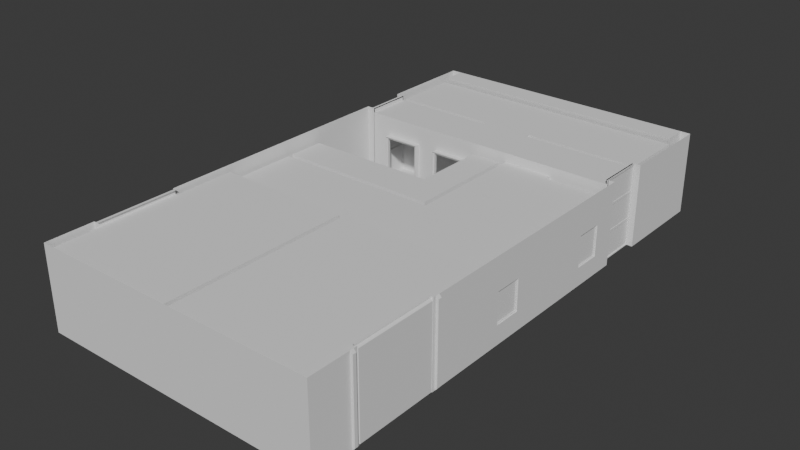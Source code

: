 # Source: ResidentialBuilding_Mid.blend  (saved by Blender 4.5.88; exported with 4.5.12 LTS)
import bpy
from mathutils import Matrix  # noqa: F401  (used for matrix-valued properties, if any)

bpy.ops.wm.read_factory_settings(use_empty=True)
scene = bpy.context.scene
scene.name = 'Scene'

# ---- collections
col_collection = bpy.data.collections.new('Collection'); scene.collection.children.link(col_collection)

# ---- materials (node trees are filled in below, after node groups)
mat_ground = bpy.data.materials.new('ground')
mat_ground.alpha_threshold = 0.0
mat_ground.roughness = 0.5
mat_ground.line_color = (0.0, 0.0, 0.0, 1.0)
mat_glass = bpy.data.materials.new('glass')
mat_glass.alpha_threshold = 0.0
mat_glass.specular_color = (0.0, 0.0, 0.0)
mat_glass.roughness = 0.5
mat_glass.specular_intensity = 0.0
mat_glass.line_color = (0.0, 0.0, 0.0, 0.3)

# ---- material node trees

# ---- world
world_world = bpy.data.worlds.new('World'); scene.world = world_world
world_world.use_nodes = True; world_world.node_tree.nodes.clear()
_N = world_world.node_tree.nodes; _L = world_world.node_tree.links
n0 = _N.new('ShaderNodeOutputWorld'); n0.name = 'World Output'; n0.location = (200, 100)
n1 = _N.new('ShaderNodeBackground'); n1.name = 'Background'; n1.location = (-200, 100)
n1.inputs[0].default_value = (0.05088, 0.05088, 0.05088, 1.0)
_L.new(n1.outputs[0], n0.inputs[0])
n0.is_active_output = True
world_world.color = (0.05088, 0.05088, 0.05088)
world_world.sun_shadow_jitter_overblur = 0.0

# ---- meshes
me_residential_buildings_001 = bpy.data.meshes.new('Residential Buildings 001')
me_residential_buildings_001.from_pydata([(5.775, 11.39, 0.2263), (5.775, 11.45, 2.146e-06), (5.775, 10.45, 2.146e-06), (5.775, 11.45, 3.6), (5.775, 11.45, 2.146e-06), (5.775, 10.45, 3.6), (-5.769, 11.45, 3.6), (-5.769, 11.45, 2.384e-07), (-5.769, 10.45, 3.6), (-5.769, 11.39, 0.2263), (-5.769, 11.45, 1.192e-06), (-5.769, 10.45, 1.192e-06), (6.203, 7.25, -1.669e-06), (6.203, -11.45, -1.669e-06), (-6.197, -11.45, -1.669e-06), (5.953, 5.25, -1.669e-06), (5.953, 7.25, -1.669e-06), (-6.197, 5.25, -1.907e-06), (-6.197, 7.25, -1.669e-06), (-5.947, 7.25, -1.669e-06), (-5.947, 5.25, -1.907e-06), (-5.997, 0.05, 0.03565), (-5.997, 0.05, 3.0), (-5.997, 0.25, 3.0), (1.003, 0.25, 3.0), (1.003, 0.25, -1.192e-06), (-5.997, 0.25, -1.669e-06), (1.003, 5.05, -1.192e-06), (1.203, 5.25, -1.192e-06), (0.7528, 5.05, -1.192e-06), (0.7528, 5.25, -1.192e-06), (1.203, 5.25, 3.0), (1.003, 5.05, 3.0), (-2.847, 5.25, 3.0), (-2.847, 5.25, -1.431e-06), (-5.147, 5.25, -1.669e-06), (-5.147, 5.25, 3.0), (0.7528, 5.25, 2.0), (0.7528, 5.05, 2.0), (-0.1472, 5.25, 2.0), (-0.1472, 5.05, 2.0), (-0.2972, 5.05, 3.0), (-0.2972, 5.05, -1.431e-06), (-0.5472, 5.25, -1.431e-06), (-0.1472, 5.25, -1.431e-06), (-0.5472, 5.25, 3.0), (-0.1472, 5.05, -1.431e-06), (-0.2972, 1.85, -1.431e-06), (-0.2972, 1.85, 3.0), (-5.997, 1.85, 3.0), (-5.997, 1.85, -1.669e-06), (-3.314, 5.25, 2.55), (-3.314, 5.25, -1.431e-06), (-4.981, 5.25, -1.669e-06), (-4.981, 5.25, 2.55), (-0.7139, 5.25, 2.55), (-0.7139, 5.25, -1.431e-06), (-2.381, 5.25, -1.431e-06), (-2.381, 5.25, 2.55), (-0.7139, 5.0, 2.55), (-2.381, 5.0, 2.55), (-2.381, 5.0, -1.431e-06), (-0.7139, 5.0, -1.431e-06), (-3.314, 5.0, 2.55), (-4.981, 5.0, 2.55), (-4.981, 5.0, -1.669e-06), (-3.314, 5.0, -1.431e-06), (6.203, 11.45, -1.669e-06), (6.203, -11.45, 3.6), (6.203, 5.25, -1.669e-06), (6.203, 5.25, 3.6), (5.953, 7.212, 3.551), (5.953, 5.288, 3.551), (5.953, 7.212, 0.04909), (5.953, 5.288, 0.04909), (-5.947, 7.212, 0.04909), (-5.947, 5.288, 0.04909), (-5.947, 7.212, 3.551), (-5.947, 5.288, 3.551), (5.853, 5.288, 0.04909), (5.853, 5.288, 3.551), (5.853, 7.212, 3.551), (-5.847, 5.288, 3.551), (5.853, 7.212, 0.04909), (5.853, 5.25, -1.669e-06), (5.853, 7.25, -1.669e-06), (5.853, 7.25, 3.6), (5.853, 5.25, 3.6), (-5.847, 7.212, 3.551), (-5.847, 5.288, 0.04909), (-5.847, 7.212, 0.04909), (-5.847, 5.25, -1.669e-06), (-5.847, 7.25, -1.669e-06), (-5.872, 7.212, 2.351), (-5.872, 5.288, 2.351), (5.878, 7.212, 2.449), (5.878, 5.288, 2.449), (-5.872, 7.212, 2.449), (-5.872, 5.288, 2.449), (5.878, 7.212, 2.351), (5.878, 5.288, 2.351), (-5.922, 5.288, 2.351), (-5.922, 7.212, 2.351), (5.928, 5.288, 2.351), (5.928, 7.212, 2.351), (5.928, 5.288, 2.449), (5.928, 7.212, 2.449), (-5.922, 7.212, 2.449), (-5.922, 5.288, 2.449), (-1.347, 7.25, -1.669e-06), (3.353, 5.25, -1.669e-06), (0.8528, 7.25, -1.669e-06), (0.8528, 7.45, 0.2), (-1.347, 7.45, 0.2), (5.853, 11.22, 0.2), (5.853, 7.45, 0.2), (-5.847, 11.22, 0.2), (-5.847, 7.45, 0.2), (-1.347, 7.45, 3.4), (-5.847, 7.45, 3.4), (-5.847, 10.3, 3.4), (5.853, 10.3, 3.4), (5.853, 7.45, 3.4), (0.8528, 7.45, 3.4), (-1.347, 7.25, 3.4), (0.8528, 7.25, 3.4), (5.853, 7.25, 3.4), (-5.847, 7.25, 3.4), (5.853, 5.25, 3.4), (-5.847, 5.25, 3.4), (-2.847, 5.25, 3.4), (-5.847, 5.25, 3.6), (-5.847, 7.25, 3.6), (0.1278, 5.25, 3.4), (3.353, 5.25, 3.0), (1.203, 0.05, 3.0), (1.203, 0.05, -1.192e-06), (-5.997, -2.95, 0.03565), (1.003, -2.95, -1.192e-06), (6.003, -11.25, 3.4), (6.003, -11.25, -1.669e-06), (6.003, -3.15, -1.669e-06), (0.002799, -11.25, 3.4), (0.002799, -11.25, -1.669e-06), (0.0028, -3.15, -1.669e-06), (2.003, -3.15, -1.669e-06), (1.003, -3.15, -1.669e-06), (2.003, -2.95, -1.431e-06), (-1.197, -2.95, -1.192e-06), (-5.997, -2.95, 3.0), (-0.0972, -2.95, 3.0), (1.003, -2.95, 2.0), (2.003, -2.95, 2.0), (-2.197, -2.95, 2.0), (0.0028, -3.15, 3.4), (1.003, -3.15, 2.0), (6.003, -3.15, 3.4), (2.003, -3.15, 2.0), (6.203, -9.383, -1.669e-06), (-6.197, -9.383, 3.6), (6.003, -9.383, -1.669e-06), (6.003, -5.817, -1.669e-06), (6.003, -9.383, 3.4), (6.003, -5.817, 3.4), (6.103, -5.817, 3.4), (6.103, -9.383, 3.4), (6.103, -5.817, 3.6), (6.103, -9.383, 3.6), (6.003, -5.817, 3.6), (6.003, -9.383, 3.6), (-5.997, -9.383, 3.6), (-5.997, -5.817, 3.6), (-6.097, -9.383, 3.4), (-6.097, -5.817, 3.4), (-5.997, -5.817, 3.4), (-5.997, -9.383, 3.4), (-5.997, -5.817, -1.669e-06), (-5.997, -9.383, -1.669e-06), (-2.197, -3.15, 2.0), (-5.997, -3.15, 3.4), (-1.197, -3.15, 2.0), (-0.1972, -3.15, 3.4), (-1.197, -2.95, 2.0), (-2.197, -2.95, -1.431e-06), (-1.197, -3.15, -1.669e-06), (-2.197, -3.15, -1.669e-06), (-0.1972, -3.15, -1.669e-06), (-0.1972, -11.25, -1.669e-06), (-0.1972, -11.25, 3.4), (-5.997, -3.15, -1.669e-06), (-5.997, -11.25, -1.669e-06), (-5.997, -11.25, 3.4), (3.353, 4.95, 3.0), (3.353, 4.95, -1.669e-06), (6.003, 4.95, -1.669e-06), (6.003, 4.95, 3.0), (6.003, -2.95, -1.669e-06), (6.003, -2.95, 3.0), (-5.42, 10.43, 2.96), (5.425, 10.43, 2.96), (5.425, 10.9, 1.34), (-5.42, 10.9, 1.34), (5.425, 11.08, 1.34), (5.425, 10.63, 2.96), (6.203, 1.0, 3.6), (6.203, 1.0, -1.669e-06), (6.003, 1.0, -1.669e-06), (6.003, 1.0, 3.0), (6.003, -1.038, 0.822), (6.003, -2.228, 0.822), (6.003, -2.228, 2.178), (6.003, -1.038, 2.178), (6.003, 4.228, 0.822), (6.003, 3.038, 0.822), (6.003, 3.038, 2.178), (6.003, 4.228, 2.178), (6.203, 3.038, 0.822), (6.203, 4.228, 0.822), (6.203, 4.228, 2.178), (6.203, 3.038, 2.178), (6.203, -2.228, 0.822), (6.203, -1.038, 0.822), (6.203, -1.038, 2.178), (6.203, -2.228, 2.178), (-6.197, -1.038, 0.822), (-6.197, -2.228, 0.822), (-6.197, -2.228, 2.178), (-6.197, -1.038, 2.178), (-5.997, -1.038, 0.822), (-5.997, -1.038, 2.178), (-5.997, -2.228, 2.178), (-5.997, -2.228, 0.822), (-6.047, -2.228, 0.822), (-6.047, -2.228, 2.178), (-6.047, -1.038, 2.178), (-6.047, -1.038, 0.822), (-6.147, -1.038, 2.178), (-6.147, -2.228, 2.178), (-6.147, -2.228, 0.822), (-6.147, -1.038, 0.822), (-6.147, -1.078, 0.862), (-6.147, -2.188, 0.862), (-6.147, -2.188, 2.138), (-6.147, -1.078, 2.138), (-6.047, -1.078, 2.138), (-6.047, -1.078, 0.862), (-6.047, -2.188, 2.138), (-6.047, -2.188, 0.862), (0.8528, 7.45, -1.669e-06), (-1.347, 7.45, -1.669e-06), (-1.347, 7.739, 0.2), (0.8528, 7.739, 0.2), (0.8528, 7.45, 0.115), (-1.347, 7.45, 0.115), (0.8528, 7.739, 0.115), (-1.347, 7.739, 0.115), (-6.197, 5.25, 3.6), (-6.197, 7.25, 3.6), (-6.197, 11.45, 3.6), (-6.197, -11.45, 3.6), (5.953, 7.25, 3.6), (6.203, 11.45, 3.6), (5.953, 5.25, 3.6), (-5.947, 5.25, 3.6), (-5.947, 7.25, 3.6), (6.203, 7.25, 3.6), (-5.769, 11.45, 3.6), (5.775, 11.45, 3.6), (-6.197, -5.817, 3.6), (6.203, -5.817, -1.669e-06), (6.203, -5.817, 3.6), (6.203, -9.383, 3.6), (6.203, -5.674, 3.6), (6.203, -5.674, -1.669e-06), (6.203, -5.525, 3.6), (6.203, -5.525, -1.669e-06), (6.298, -5.674, 3.494), (6.298, -5.525, 3.494), (6.298, -5.525, 0.1055), (6.298, -5.674, 0.1055), (6.298, -9.674, 0.1055), (6.298, -9.525, 0.1055), (6.298, -9.525, 3.494), (6.298, -9.674, 3.494), (6.203, -9.525, -1.669e-06), (6.203, -9.525, 3.6), (6.203, -9.674, -1.669e-06), (6.203, -9.674, 3.6), (-6.202, -5.525, 3.6), (-6.202, -5.525, -1.669e-06), (-6.202, -5.674, 3.6), (-6.202, -5.674, -1.669e-06), (-6.297, -5.525, 3.494), (-6.297, -5.674, 3.494), (-6.297, -5.674, 0.1055), (-6.297, -5.525, 0.1055), (-6.297, -9.525, 0.1055), (-6.297, -9.674, 0.1055), (-6.297, -9.674, 3.494), (-6.297, -9.525, 3.494), (-6.202, -9.674, -1.669e-06), (-6.202, -9.674, 3.6), (-6.202, -9.525, -1.669e-06), (-6.202, -9.525, 3.6), (6.153, -2.188, 0.862), (6.153, -2.188, 2.138), (6.153, -1.078, 0.862), (6.153, -1.078, 2.138), (6.053, -1.078, 2.138), (6.053, -2.188, 2.138), (6.053, -2.188, 0.862), (6.053, -1.078, 0.862), (6.053, -1.038, 0.822), (6.053, -2.228, 0.822), (6.053, -2.228, 2.178), (6.053, -1.038, 2.178), (6.153, -1.038, 0.822), (6.153, -1.038, 2.178), (6.153, -2.228, 2.178), (6.153, -2.228, 0.822), (6.153, 3.038, 0.822), (6.153, 3.038, 2.178), (6.153, 4.229, 2.178), (6.153, 4.229, 0.822), (6.053, 4.229, 2.178), (6.053, 3.038, 2.178), (6.053, 3.038, 0.822), (6.053, 4.229, 0.822), (6.053, 4.189, 0.862), (6.053, 3.078, 0.862), (6.053, 3.078, 2.138), (6.053, 4.189, 2.138), (6.153, 4.189, 2.138), (6.153, 4.189, 0.862), (6.153, 3.078, 2.138), (6.153, 3.078, 0.862), (5.928, 7.212, 1.249), (5.928, 5.288, 1.249), (5.928, 7.212, 1.151), (5.928, 5.288, 1.151), (5.878, 5.288, 1.151), (5.878, 7.212, 1.151), (5.878, 5.288, 1.249), (5.878, 7.212, 1.249), (-5.922, 5.288, 1.249), (-5.922, 7.212, 1.249), (-5.922, 7.212, 1.151), (-5.922, 5.288, 1.151), (-5.872, 5.288, 1.249), (-5.872, 7.212, 1.249), (-5.872, 5.288, 1.151), (-5.872, 7.212, 1.151), (-3.314, 5.063, -1.431e-06), (-4.981, 5.063, -1.431e-06), (-4.981, 5.063, 2.55), (-3.314, 5.063, 2.55), (-4.981, 5.188, 2.55), (-4.981, 5.188, -1.431e-06), (-3.314, 5.188, -1.431e-06), (-3.314, 5.188, 2.55), (-3.401, 5.188, -1.431e-06), (-3.401, 5.188, 2.463), (-4.894, 5.188, -1.431e-06), (-4.894, 5.188, 2.463), (-4.894, 5.063, 2.463), (-3.401, 5.063, 2.463), (-4.894, 5.063, -1.431e-06), (-3.401, 5.063, -1.431e-06), (-0.8009, 5.063, -1.431e-06), (-2.294, 5.063, -1.431e-06), (-0.8009, 5.063, 2.463), (-2.294, 5.063, 2.463), (-2.294, 5.188, 2.463), (-2.294, 5.188, -1.431e-06), (-0.8009, 5.188, 2.463), (-0.8009, 5.188, -1.431e-06), (-0.7139, 5.188, 2.55), (-0.7139, 5.188, -1.431e-06), (-2.381, 5.188, -1.431e-06), (-2.381, 5.188, 2.55), (-0.7139, 5.063, 2.55), (-2.381, 5.063, 2.55), (-2.381, 5.063, -1.431e-06), (-0.7139, 5.063, -1.431e-06), (-6.097, -9.383, 3.6), (-6.097, -5.817, 3.6), (-6.197, -9.383, -1.907e-06), (-6.197, -5.817, -1.907e-06), (6.203, 10.45, -1.669e-06), (-6.197, 11.45, -1.669e-06), (-6.197, 10.45, -1.669e-06), (-5.42, 10.63, 2.96), (-5.42, 11.08, 1.34), (5.775, 11.45, -1.669e-06), (-5.769, 11.45, -1.669e-06), (5.775, 10.45, -1.669e-06), (5.775, 10.45, 3.6), (-5.769, 10.45, 3.6), (5.775, 11.45, 0.2415), (-5.769, 11.45, 0.2415), (-5.769, 10.45, -1.669e-06), (-5.769, 11.39, 0.2261), (5.775, 11.39, 0.2261), (6.207, -9.334, 0.03601), (6.207, -5.866, 0.03601), (-6.122, -1.078, 0.862), (-6.122, -2.188, 0.862), (-6.122, -2.188, 2.138), (-6.122, -1.078, 2.138), (-6.072, -1.078, 2.138), (-6.072, -1.078, 0.862), (-6.072, -2.188, 2.138), (-6.072, -2.188, 0.862), (6.078, -2.188, 0.862), (6.078, -1.078, 0.862), (6.078, -2.188, 2.138), (6.078, -1.078, 2.138), (6.078, 3.078, 0.862), (6.078, 4.188, 0.862), (6.078, 3.078, 2.138), (6.078, 4.188, 2.138), (6.128, 4.188, 0.862), (6.128, 3.078, 0.862), (6.128, 4.188, 2.138), (6.128, 3.078, 2.138), (6.128, -1.078, 0.862), (6.128, -2.188, 0.862), (6.128, -1.078, 2.138), (6.128, -2.188, 2.138), (-6.103, -9.383, -1.907e-06), (-6.103, -9.383, 3.6), (-6.103, -5.817, -1.907e-06), (-6.103, -5.817, 3.6), (6.107, -5.817, 3.547), (6.107, -5.817, -1.431e-06), (6.107, -9.383, 3.547), (6.107, -9.383, -1.431e-06), (6.207, -9.334, 3.497), (6.207, -5.866, 3.497), (-6.203, -9.342, -1.907e-06), (-6.203, -5.858, -1.907e-06), (-6.203, -5.858, 3.55), (-6.203, -9.342, 3.55), (-5.907, 7.212, 0.04909), (-5.907, 5.288, 0.04909), (-5.907, 7.212, 3.551), (-5.907, 5.288, 3.551), (-5.887, 5.288, 3.551), (-5.887, 7.212, 3.551), (-5.887, 5.288, 0.04909), (-5.887, 7.212, 0.04909), (5.913, 7.212, 3.551), (5.913, 5.288, 3.551), (5.913, 7.212, 0.04909), (5.913, 5.288, 0.04909), (5.893, 5.288, 0.04909), (5.893, 5.288, 3.551), (5.893, 7.212, 3.551), (5.893, 7.212, 0.04909), (6.103, -9.383, -1.669e-06), (6.103, -5.817, -1.669e-06), (-6.097, -5.817, -1.907e-06), (-6.097, -9.383, -1.907e-06), (-5.769, 10.45, 3.6), (-5.769, 11.45, 3.6)], [], [(2, 0, 1), (5, 3, 4), (8, 7, 6), (11, 10, 9), (26, 23, 24, 25), (22, 21, 136, 135), (135, 136, 28, 31), (25, 24, 32, 27), (36, 35, 91, 129), (46, 44, 39, 40), (29, 38, 37, 30), (37, 38, 40, 39), (32, 41, 40, 38), (31, 37, 39, 45), (29, 30, 44, 46), (42, 41, 48, 47), (47, 48, 49, 50), (23, 26, 50, 49), (25, 47, 50, 26), (42, 47, 46), (29, 46, 47, 25), (24, 48, 41, 32), (23, 49, 48, 24), (44, 43, 45, 39), (31, 28, 30, 37), (25, 27, 29), (34, 52, 51, 33), (36, 54, 53, 35), (33, 51, 54, 36), (43, 56, 55, 45), (33, 58, 57, 34), (45, 55, 58, 33), (58, 55, 59, 60), (57, 58, 60, 61), (56, 57, 61, 62), (55, 56, 62, 59), (54, 51, 63, 64), (53, 54, 64, 65), (52, 53, 65, 66), (51, 52, 66, 63), (14, 13, 68, 259), (69, 15, 262, 70), (16, 12, 265, 260), (19, 264, 257, 18), (17, 256, 263, 20), (262, 72, 71, 260), (16, 73, 74, 15), (20, 76, 75, 19), (264, 77, 78, 263), (74, 73, 83, 79), (71, 72, 80, 81), (78, 77, 88, 82), (75, 76, 89, 90), (85, 84, 79, 83), (87, 86, 81, 80), (132, 131, 82, 88), (91, 92, 90, 89), (97, 98, 94, 93), (96, 95, 99, 100), (101, 102, 93, 94), (107, 108, 98, 97), (105, 106, 95, 96), (104, 103, 100, 99), (107, 102, 101, 108), (105, 103, 104, 106), (76, 78, 82, 89), (75, 90, 88, 77), (19, 75, 77, 264), (88, 90, 92, 132), (82, 131, 91, 89), (260, 71, 73, 16), (71, 81, 83, 73), (81, 86, 85, 83), (79, 84, 87, 80), (262, 15, 74, 72), (74, 79, 80, 72), (20, 263, 78, 76), (84, 85, 111, 110), (113, 117, 119, 118), (117, 116, 120, 119), (114, 115, 122, 121), (115, 112, 123, 122), (111, 85, 126, 125), (92, 109, 124, 127), (124, 130, 129, 127), (118, 119, 120), (121, 122, 123), (118, 120, 121, 123), (125, 126, 128), (128, 126, 86, 87), (127, 129, 131, 132), (118, 123, 125, 124), (35, 92, 91), (35, 53, 92), (52, 92, 53), (52, 109, 92), (34, 109, 52), (34, 57, 109), (56, 109, 57), (43, 111, 109, 56), (43, 44, 111), (30, 111, 44), (28, 111, 30), (28, 110, 111), (33, 36, 129, 130), (133, 124, 125), (128, 133, 125), (133, 130, 124), (33, 130, 133, 45), (31, 45, 133), (134, 128, 84), (110, 134, 84), (31, 133, 128, 134), (142, 139, 140, 143), (145, 146, 143, 140), (146, 144, 143), (147, 196, 136), (138, 147, 136), (197, 150, 135), (136, 21, 183, 148), (183, 21, 137), (148, 138, 136), (150, 149, 22, 135), (197, 152, 151, 150), (152, 197, 196), (147, 152, 196), (148, 182, 151, 138), (182, 150, 151), (153, 149, 150, 182), (153, 137, 149), (153, 183, 137), (144, 146, 155, 154), (145, 141, 156, 157), (154, 155, 157, 156), (138, 151, 155, 146), (138, 146, 145, 147), (145, 157, 152, 147), (152, 157, 155, 151), (142, 143, 144, 154), (140, 160, 145), (160, 161, 145), (161, 141, 145), (139, 162, 160, 140), (163, 156, 141, 161), (163, 162, 142, 154), (156, 163, 154), (162, 139, 142), (162, 163, 164, 165), (164, 166, 167, 165), (167, 166, 168, 169), (175, 172, 173, 174), (175, 188, 191), (179, 181, 174), (174, 181, 188, 175), (174, 176, 189, 179), (191, 190, 177, 175), (176, 185, 189), (177, 185, 176), (190, 185, 177), (188, 181, 186, 187), (153, 182, 180, 178), (185, 183, 153, 178), (148, 183, 185, 184), (148, 184, 180, 182), (181, 179, 178, 180), (185, 178, 179, 189), (186, 181, 180, 184), (184, 187, 186), (185, 190, 187, 184), (188, 187, 190, 191), (192, 135, 31), (134, 192, 31), (192, 197, 135), (110, 193, 192, 134), (193, 28, 136), (196, 193, 136), (193, 110, 28), (192, 193, 194, 195), (121, 120, 198, 199), (116, 114, 200, 201), (120, 116, 201, 198), (114, 121, 199, 200), (199, 203, 202, 200), (196, 206, 193), (206, 194, 193), (195, 207, 192), (207, 197, 192), (196, 209, 208, 206), (197, 210, 209, 196), (207, 211, 210, 197), (206, 208, 211, 207), (206, 213, 212, 194), (207, 214, 213, 206), (195, 215, 214, 207), (194, 212, 215, 195), (69, 217, 216, 205), (70, 218, 217, 69), (204, 219, 218, 70), (205, 216, 219, 204), (204, 222, 221, 205), (17, 224, 227, 256), (228, 21, 22, 229), (149, 230, 229, 22), (137, 231, 230, 149), (21, 228, 231, 137), (208, 209, 220, 221), (208, 221, 222, 211), (210, 211, 222, 223), (209, 210, 223, 220), (212, 213, 216, 217), (213, 214, 219, 216), (214, 215, 218, 219), (212, 217, 218, 215), (224, 225, 231, 228), (225, 226, 230, 231), (226, 227, 229, 230), (224, 228, 229, 227), (238, 241, 240, 239), (237, 242, 241, 238), (236, 243, 242, 237), (239, 240, 243, 236), (234, 244, 245, 235), (233, 246, 244, 234), (232, 247, 246, 233), (235, 245, 247, 232), (240, 241, 247, 245), (241, 242, 246, 247), (242, 243, 244, 246), (240, 245, 244, 243), (111, 248, 249, 109), (251, 114, 116, 250), (114, 251, 115), (251, 112, 115), (113, 250, 117), (250, 116, 117), (252, 253, 249, 248), (252, 254, 255, 253), (254, 251, 250, 255), (113, 253, 255, 250), (112, 251, 254, 252), (162, 165, 158, 459, 160), (46, 40, 41, 42), (32, 38, 29, 27), (253, 113, 109, 249), (118, 124, 109, 113), (111, 252, 248), (111, 112, 252), (123, 112, 111, 125), (12, 67, 261, 265), (272, 276, 277, 274), (274, 277, 278, 275), (275, 278, 279, 273), (273, 279, 276, 272), (276, 279, 278, 277), (283, 280, 281, 282), (286, 280, 283, 287), (284, 281, 280, 286), (285, 282, 281, 284), (287, 283, 282, 285), (288, 292, 293, 290), (290, 293, 294, 291), (291, 294, 295, 289), (289, 295, 292, 288), (292, 295, 294, 293), (299, 296, 297, 298), (302, 296, 299, 303), (300, 297, 296, 302), (301, 298, 297, 300), (303, 299, 298, 301), (311, 306, 307, 308), (309, 308, 307, 305), (310, 309, 305, 304), (311, 310, 304, 306), (316, 306, 304, 319), (319, 304, 305, 318), (318, 305, 307, 317), (317, 307, 306, 316), (312, 311, 308, 315), (315, 308, 309, 314), (314, 309, 310, 313), (313, 310, 311, 312), (326, 329, 328, 327), (325, 330, 329, 326), (324, 331, 330, 325), (327, 328, 331, 324), (322, 332, 333, 323), (321, 334, 332, 322), (320, 335, 334, 321), (323, 333, 335, 320), (328, 329, 335, 333), (329, 330, 334, 335), (330, 331, 332, 334), (328, 333, 332, 331), (337, 339, 338, 336), (338, 339, 340, 341), (337, 336, 343, 342), (342, 343, 341, 340), (345, 346, 347, 344), (345, 344, 348, 349), (347, 346, 351, 350), (349, 348, 350, 351), (358, 360, 361, 359), (356, 363, 362, 357), (359, 361, 363, 356), (354, 364, 365, 355), (353, 366, 364, 354), (355, 365, 367, 352), (363, 361, 365, 364), (362, 363, 364, 366), (361, 360, 367, 365), (374, 375, 368, 370), (373, 372, 371, 369), (372, 374, 370, 371), (380, 370, 368, 383), (382, 369, 371, 381), (381, 371, 370, 380), (376, 374, 372, 379), (379, 372, 373, 378), (377, 375, 374, 376), (399, 397, 391, 392), (399, 398, 402, 401), (13, 158, 271, 68), (386, 14, 259, 159), (384, 170, 171, 385), (173, 172, 384, 385), (200, 202, 392, 201), (198, 391, 203, 199), (198, 201, 392, 391), (205, 221, 220, 269), (270, 223, 222, 204), (269, 220, 223, 270), (387, 225, 224, 17), (268, 226, 225, 387), (256, 227, 226, 268), (261, 67, 393, 267), (389, 258, 266, 394), (269, 164, 163, 161, 460), (167, 271, 158, 165), (166, 164, 269, 270), (174, 173, 387, 461, 176), (387, 173, 385, 268), (175, 177, 462, 386, 172), (386, 159, 384, 172), (18, 257, 258, 389), (393, 67, 388, 395), (398, 399, 392, 202), (401, 402, 395, 400), (397, 396, 203, 391), (389, 394, 400, 390), (396, 398, 202, 203), (408, 405, 406, 407), (412, 410, 409, 411), (405, 410, 412, 406), (406, 412, 411, 407), (407, 411, 409, 408), (405, 408, 409, 410), (426, 425, 427, 428), (414, 413, 415, 416), (422, 421, 423, 424), (418, 417, 419, 420), (414, 425, 426, 413), (414, 416, 427, 425), (415, 428, 427, 416), (413, 426, 428, 415), (418, 421, 422, 417), (417, 422, 424, 419), (419, 424, 423, 420), (418, 420, 423, 421), (429, 431, 432, 430), (441, 442, 430, 432), (439, 440, 431, 429), (442, 439, 429, 430), (440, 441, 432, 431), (435, 433, 434, 436), (437, 438, 433, 435), (439, 442, 441, 440), (443, 444, 446, 445), (448, 447, 449, 450), (446, 447, 448, 445), (443, 450, 449, 444), (444, 449, 447, 446), (443, 445, 448, 450), (455, 456, 457, 458), (454, 453, 451, 452), (454, 455, 458, 453), (451, 457, 456, 452), (451, 453, 458, 457), (454, 452, 456, 455), (404, 403, 436, 434), (438, 404, 434, 433), (403, 437, 435, 436), (437, 403, 404, 438), (161, 160, 459, 460), (177, 176, 461, 462), (464, 3, 5, 463)])
me_residential_buildings_001.polygons.foreach_set('material_index', [0, 0, 0, 0, 0, 0, 0, 0, 0, 0, 0, 0, 0, 0, 0, 0, 0, 0, 0, 0, 0, 0, 0, 0, 0, 0, 0, 0, 0, 0, 0, 0, 0, 0, 0, 0, 0, 0, 0, 0, 0, 0, 0, 0, 0, 0, 0, 0, 0, 0, 0, 0, 0, 0, 0, 0, 0, 0, 0, 0, 0, 0, 0, 0, 0, 0, 0, 0, 0, 0, 0, 0, 0, 0, 0, 0, 0, 0, 0, 0, 0, 0, 0, 0, 0, 0, 0, 0, 0, 0, 0, 0, 0, 0, 0, 0, 0, 0, 0, 0, 0, 0, 0, 0, 0, 0, 0, 0, 0, 0, 0, 0, 0, 0, 0, 0, 0, 0, 0, 0, 0, 0, 0, 0, 0, 0, 0, 0, 0, 0, 0, 0, 0, 0, 0, 0, 0, 0, 0, 0, 0, 0, 0, 0, 0, 0, 0, 0, 0, 0, 0, 0, 0, 0, 0, 0, 0, 0, 0, 0, 0, 0, 0, 0, 0, 0, 0, 0, 0, 0, 0, 0, 0, 0, 0, 0, 0, 0, 0, 0, 0, 0, 0, 0, 0, 0, 0, 0, 0, 0, 0, 0, 0, 0, 0, 0, 0, 0, 0, 0, 0, 0, 0, 0, 0, 0, 0, 0, 0, 0, 0, 0, 0, 0, 0, 0, 0, 0, 0, 0, 0, 0, 0, 0, 0, 0, 0, 0, 0, 0, 0, 0, 0, 0, 0, 0, 0, 0, 0, 0, 0, 0, 0, 0, 0, 0, 0, 0, 0, 0, 0, 0, 0, 0, 0, 0, 0, 0, 0, 0, 0, 0, 0, 0, 0, 0, 0, 0, 0, 0, 0, 0, 0, 0, 0, 0, 0, 0, 0, 0, 0, 0, 0, 0, 0, 0, 0, 0, 0, 0, 0, 0, 0, 0, 0, 0, 0, 0, 0, 0, 0, 0, 0, 0, 0, 0, 0, 0, 0, 0, 0, 0, 0, 0, 0, 0, 0, 0, 0, 0, 0, 0, 0, 0, 0, 0, 0, 0, 0, 0, 0, 0, 0, 0, 0, 0, 0, 0, 0, 0, 0, 0, 0, 0, 0, 0, 0, 0, 0, 0, 1, 1, 1, 1, 1, 1, 1, 1, 1, 1, 1, 1, 1, 1, 1, 1, 1, 1, 1, 1, 1, 1, 1, 1, 1, 1, 1, 1, 1, 1, 1, 1, 1, 1, 1, 1, 1, 1, 1, 1, 1, 1, 0, 0, 0])
_uv = me_residential_buildings_001.uv_layers.new(name='UVMap')
_uv.uv.foreach_set('vector', [0.9443, 0.2875, 0.9404, 0.2682, 0.945, 0.2671, 0.3703, 0.3612, 0.3532, 0.3612, 0.3532, 0.2997, 0.5242, 0.7725, 0.54, 0.8292, 0.54, 0.7725, 0.9443, 0.2875, 0.945, 0.2671, 0.9496, 0.2686, 0.5174, 0.2714, 0.5174, 0.3118, 0.4231, 0.3118, 0.4231, 0.2714, 0.962, 0.8565, 0.9233, 0.8565, 0.9229, 0.7626, 0.962, 0.7626, 0.962, 0.7626, 0.9229, 0.7626, 0.9229, 0.6948, 0.962, 0.6948, 0.4231, 0.2714, 0.4231, 0.3118, 0.3584, 0.3118, 0.3584, 0.2714, 0.3868, 0.8663, 0.3868, 0.8102, 0.3999, 0.8102, 0.4, 0.8738, 0.4383, 0.4274, 0.4411, 0.4274, 0.4411, 0.4557, 0.4383, 0.4557, 0.4383, 0.4968, 0.4383, 0.4685, 0.4411, 0.4685, 0.4411, 0.4968, 0.4411, 0.4685, 0.4383, 0.4685, 0.4383, 0.4557, 0.4411, 0.4557, 0.1215, 0.2998, 0.1398, 0.2998, 0.1377, 0.3139, 0.125, 0.3139, 0.268, 0.8664, 0.2764, 0.8476, 0.2932, 0.8476, 0.3007, 0.8664, 0.5026, 0.7705, 0.5026, 0.7667, 0.5194, 0.7667, 0.5194, 0.7705, 0.1398, 0.3422, 0.1398, 0.2998, 0.1851, 0.2998, 0.185, 0.3422, 0.185, 0.3422, 0.1851, 0.2998, 0.2656, 0.2998, 0.2656, 0.3422, 0.5174, 0.3118, 0.5174, 0.2714, 0.5389, 0.2714, 0.5389, 0.3118, 0.4979, 0.8603, 0.5222, 0.8304, 0.6289, 0.8304, 0.6289, 0.8604, 0.5222, 0.7705, 0.5222, 0.8304, 0.5194, 0.7705, 0.5026, 0.7705, 0.5194, 0.7705, 0.5222, 0.8304, 0.4979, 0.8603, 0.6004, 0.3416, 0.5705, 0.3173, 0.5105, 0.3173, 0.5105, 0.3416, 0.6004, 0.2105, 0.5705, 0.2105, 0.5705, 0.3173, 0.6004, 0.3416, 0.2932, 0.8102, 0.3007, 0.8102, 0.3007, 0.8664, 0.2932, 0.8476, 0.268, 0.8664, 0.2679, 0.8102, 0.2764, 0.8102, 0.2764, 0.8476, 0.4979, 0.8603, 0.4979, 0.7705, 0.5026, 0.7705, 0.3438, 0.8102, 0.3525, 0.8102, 0.3525, 0.8579, 0.3438, 0.8664, 0.3868, 0.8663, 0.3837, 0.8579, 0.3837, 0.8102, 0.3868, 0.8102, 0.3438, 0.8664, 0.3525, 0.8579, 0.3837, 0.8579, 0.3868, 0.8663, 0.3007, 0.8102, 0.3038, 0.8102, 0.3038, 0.8579, 0.3007, 0.8664, 0.3438, 0.8664, 0.335, 0.8579, 0.335, 0.8102, 0.3438, 0.8102, 0.3007, 0.8664, 0.3038, 0.8579, 0.335, 0.8579, 0.3438, 0.8664, 0.6328, 0.1461, 0.6328, 0.1686, 0.6294, 0.1686, 0.6294, 0.1461, 0.6328, 0.1116, 0.6328, 0.1461, 0.6294, 0.1461, 0.6294, 0.1116, 0.53, 0.7667, 0.5612, 0.7667, 0.5612, 0.7714, 0.53, 0.7714, 0.6328, 0.1686, 0.6328, 0.2031, 0.6294, 0.2031, 0.6294, 0.1686, 0.8595, 0.7098, 0.8595, 0.741, 0.8548, 0.741, 0.8548, 0.7098, 0.8595, 0.662, 0.8595, 0.7098, 0.8548, 0.7098, 0.8548, 0.662, 0.5787, 0.7667, 0.6099, 0.7667, 0.6099, 0.7714, 0.5787, 0.7714, 0.8595, 0.741, 0.8595, 0.7887, 0.8548, 0.7887, 0.8548, 0.741, 0.3656, 0.9337, 0.1638, 0.9337, 0.1638, 0.8751, 0.3656, 0.8751, 0.5512, 0.2038, 0.5558, 0.2038, 0.5558, 0.2699, 0.5512, 0.2699, 0.2699, 0.2997, 0.2742, 0.2997, 0.2742, 0.3612, 0.2699, 0.3612, 0.6167, 0.8292, 0.6167, 0.7725, 0.6127, 0.7725, 0.6127, 0.8292, 0.5043, 0.52, 0.4382, 0.52, 0.4382, 0.5154, 0.5043, 0.5154, 0.3547, 0.7995, 0.3554, 0.7986, 0.3914, 0.7986, 0.3921, 0.7995, 0.1086, 0.8892, 0.1079, 0.8901, 0.07187, 0.8901, 0.07116, 0.8892, 0.2142, 0.6451, 0.215, 0.6441, 0.251, 0.6441, 0.2517, 0.6451, 0.6452, 0.6988, 0.6445, 0.6997, 0.6085, 0.6997, 0.6078, 0.6988, 0.07187, 0.8901, 0.1079, 0.8901, 0.1079, 0.892, 0.07187, 0.892, 0.3914, 0.7986, 0.3554, 0.7986, 0.3554, 0.7967, 0.3914, 0.7967, 0.6085, 0.6997, 0.6445, 0.6997, 0.6445, 0.7016, 0.6085, 0.7016, 0.251, 0.6441, 0.215, 0.6441, 0.215, 0.6423, 0.251, 0.6423, 0.1086, 0.8929, 0.07116, 0.8929, 0.07187, 0.892, 0.1079, 0.892, 0.3547, 0.7958, 0.3921, 0.7958, 0.3914, 0.7967, 0.3554, 0.7967, 0.6452, 0.7025, 0.6078, 0.7025, 0.6085, 0.7016, 0.6445, 0.7016, 0.2142, 0.6414, 0.2517, 0.6414, 0.251, 0.6423, 0.215, 0.6423, 0.1089, 0.9153, 0.07283, 0.9153, 0.07283, 0.9135, 0.1089, 0.9135, 0.2487, 0.6306, 0.2848, 0.6306, 0.2848, 0.6325, 0.2487, 0.6325, 0.07283, 0.9125, 0.1089, 0.9125, 0.1089, 0.9135, 0.07283, 0.9135, 0.1089, 0.9162, 0.07283, 0.9162, 0.07283, 0.9153, 0.1089, 0.9153, 0.2487, 0.6297, 0.2848, 0.6297, 0.2848, 0.6306, 0.2487, 0.6306, 0.2848, 0.6334, 0.2487, 0.6334, 0.2487, 0.6325, 0.2848, 0.6325, 0.1089, 0.9107, 0.1089, 0.9125, 0.07283, 0.9125, 0.07283, 0.9107, 0.2487, 0.6353, 0.2487, 0.6334, 0.2848, 0.6334, 0.2848, 0.6353, 0.4088, 0.4296, 0.4088, 0.4951, 0.4069, 0.4951, 0.4069, 0.4296, 0.4137, 0.4295, 0.4155, 0.4295, 0.4155, 0.495, 0.4137, 0.495, 0.4129, 0.4286, 0.4137, 0.4295, 0.4137, 0.495, 0.4129, 0.4959, 0.4155, 0.495, 0.4155, 0.4295, 0.4162, 0.4286, 0.4162, 0.4959, 0.4069, 0.4951, 0.4062, 0.4961, 0.4062, 0.4287, 0.4069, 0.4296, 0.6508, 0.7685, 0.6501, 0.7676, 0.6501, 0.7021, 0.6508, 0.7012, 0.6501, 0.7676, 0.6483, 0.7676, 0.6483, 0.7021, 0.6501, 0.7021, 0.6483, 0.7676, 0.6476, 0.7685, 0.6476, 0.7012, 0.6483, 0.7021, 0.7505, 0.5575, 0.7512, 0.5566, 0.7512, 0.624, 0.7505, 0.623, 0.7479, 0.624, 0.7479, 0.5566, 0.7486, 0.5575, 0.7486, 0.623, 0.7486, 0.5575, 0.7505, 0.5575, 0.7505, 0.623, 0.7486, 0.623, 0.4095, 0.4287, 0.4095, 0.4961, 0.4088, 0.4951, 0.4088, 0.4296, 0.4071, 0.7667, 0.4071, 0.7292, 0.5007, 0.7293, 0.4539, 0.7667, 0.1968, 0.347, 0.1968, 0.4028, 0.1571, 0.4028, 0.1571, 0.347, 0.1968, 0.4028, 0.1968, 0.4496, 0.1571, 0.4381, 0.1571, 0.4028, 0.002487, 0.3005, 0.05294, 0.3005, 0.05294, 0.3433, 0.01487, 0.3433, 0.05294, 0.3005, 0.1198, 0.3005, 0.1198, 0.3433, 0.05294, 0.3433, 0.1781, 0.7829, 0.1781, 0.8705, 0.1185, 0.8705, 0.1185, 0.7829, 0.5327, 0.4256, 0.5327, 0.5098, 0.4691, 0.5098, 0.4691, 0.4256, 0.7717, 0.8659, 0.7998, 0.8285, 0.856, 0.8285, 0.856, 0.8659, 0.7717, 0.8696, 0.856, 0.8696, 0.856, 0.923, 0.6369, 0.923, 0.6369, 0.8696, 0.7305, 0.8696, 0.7717, 0.8696, 0.856, 0.923, 0.6369, 0.923, 0.7305, 0.8696, 0.7305, 0.8659, 0.6369, 0.8659, 0.6369, 0.8285, 0.3547, 0.7921, 0.3921, 0.7921, 0.3921, 0.7958, 0.3547, 0.7958, 0.6452, 0.7063, 0.6078, 0.7063, 0.6078, 0.7025, 0.6452, 0.7025, 0.7717, 0.8696, 0.7305, 0.8696, 0.7305, 0.8659, 0.7717, 0.8659, 0.613, 0.7667, 0.6262, 0.7293, 0.6261, 0.7668, 0.613, 0.7667, 0.6099, 0.7667, 0.6262, 0.7293, 0.5787, 0.7667, 0.6262, 0.7293, 0.6099, 0.7667, 0.5787, 0.7667, 0.5419, 0.7293, 0.6262, 0.7293, 0.57, 0.7667, 0.5419, 0.7293, 0.5787, 0.7667, 0.57, 0.7667, 0.5612, 0.7667, 0.5419, 0.7293, 0.53, 0.7667, 0.5419, 0.7293, 0.5612, 0.7667, 0.5269, 0.7667, 0.5007, 0.7293, 0.5419, 0.7293, 0.53, 0.7667, 0.5269, 0.7667, 0.5194, 0.7667, 0.5007, 0.7293, 0.5026, 0.7667, 0.5007, 0.7293, 0.5194, 0.7667, 0.4941, 0.7667, 0.5007, 0.7293, 0.5026, 0.7667, 0.4941, 0.7667, 0.4539, 0.7667, 0.5007, 0.7293, 0.3438, 0.8664, 0.3868, 0.8663, 0.4, 0.8738, 0.3438, 0.8738, 0.7441, 0.8285, 0.7717, 0.8659, 0.7305, 0.8659, 0.6369, 0.8285, 0.7441, 0.8285, 0.7305, 0.8659, 0.7441, 0.8285, 0.7998, 0.8285, 0.7717, 0.8659, 0.3438, 0.8664, 0.3438, 0.8738, 0.2881, 0.8738, 0.3007, 0.8664, 0.268, 0.8664, 0.3007, 0.8664, 0.2881, 0.8738, 0.2277, 0.8664, 0.1809, 0.8739, 0.1809, 0.8102, 0.2277, 0.8102, 0.2277, 0.8664, 0.1809, 0.8102, 0.268, 0.8664, 0.2881, 0.8738, 0.1809, 0.8739, 0.2277, 0.8664, 0.7315, 0.6692, 0.7315, 0.7707, 0.6739, 0.7708, 0.6739, 0.6692, 0.3513, 0.5498, 0.3513, 0.5685, 0.1996, 0.5872, 0.1996, 0.4749, 0.3513, 0.5685, 0.3513, 0.5872, 0.1996, 0.5872, 0.4791, 0.9202, 0.4042, 0.9202, 0.4941, 0.8641, 0.4978, 0.9202, 0.4791, 0.9202, 0.4941, 0.8641, 0.003274, 0.6871, 0.002645, 0.8013, 0.05895, 0.7773, 0.4941, 0.8641, 0.6289, 0.8641, 0.5577, 0.9203, 0.539, 0.9203, 0.5577, 0.9203, 0.6289, 0.8641, 0.6289, 0.9203, 0.539, 0.9203, 0.4978, 0.9202, 0.4941, 0.8641, 0.002645, 0.8013, 0.002037, 0.9118, 0.05821, 0.9121, 0.05895, 0.7773, 0.5028, 0.04611, 0.5605, 0.0317, 0.5749, 0.0317, 0.5907, 0.04611, 0.5605, 0.0317, 0.5028, 0.04611, 0.5028, 0.002886, 0.5605, 0.002885, 0.5605, 0.0317, 0.5028, 0.002886, 0.6066, 0.002884, 0.6066, 0.0317, 0.5749, 0.0317, 0.5749, 0.002884, 0.6066, 0.0317, 0.5907, 0.04611, 0.5749, 0.0317, 0.621, 0.0317, 0.6758, 0.04611, 0.5907, 0.04611, 0.6066, 0.0317, 0.621, 0.0317, 0.6758, 0.003397, 0.6758, 0.04611, 0.621, 0.0317, 0.621, 0.002883, 0.6758, 0.003397, 0.6739, 0.532, 0.6739, 0.5151, 0.7078, 0.5151, 0.7315, 0.532, 0.6739, 0.4981, 0.6739, 0.4304, 0.7315, 0.4304, 0.7078, 0.4981, 0.7315, 0.532, 0.7078, 0.5151, 0.7078, 0.4981, 0.7315, 0.4304, 0.717, 0.05066, 0.717, 0.08811, 0.7133, 0.08811, 0.7133, 0.05066, 0.355, 0.5685, 0.3513, 0.5685, 0.3513, 0.5498, 0.355, 0.5498, 0.7133, 0.1443, 0.7133, 0.1068, 0.717, 0.1068, 0.717, 0.1443, 0.717, 0.1068, 0.7133, 0.1068, 0.7133, 0.08811, 0.717, 0.08811, 0.7315, 0.6692, 0.6739, 0.6692, 0.6739, 0.532, 0.7315, 0.532, 0.1996, 0.4749, 0.2346, 0.4749, 0.3513, 0.5498, 0.2346, 0.4749, 0.3014, 0.4749, 0.3513, 0.5498, 0.3014, 0.4749, 0.3513, 0.4749, 0.3513, 0.5498, 0.7315, 0.7707, 0.7315, 0.8024, 0.6739, 0.8024, 0.6739, 0.7708, 0.7315, 0.3853, 0.7315, 0.4304, 0.6739, 0.4304, 0.6739, 0.3853, 0.1058, 0.6829, 0.03897, 0.6829, 0.004016, 0.5705, 0.1557, 0.5705, 0.1557, 0.6829, 0.1058, 0.6829, 0.1557, 0.5705, 0.03897, 0.6829, 0.004016, 0.6829, 0.004016, 0.5705, 0.03897, 0.6829, 0.1058, 0.6829, 0.1058, 0.6848, 0.03897, 0.6848, 0.2421, 0.6278, 0.2421, 0.6316, 0.1753, 0.6316, 0.1753, 0.6278, 0.1753, 0.6316, 0.2421, 0.6316, 0.2421, 0.6334, 0.1753, 0.6334, 0.03705, 0.3461, 0.03705, 0.3442, 0.1038, 0.3442, 0.1038, 0.3461, 0.03705, 0.3461, 0.002094, 0.4547, 0.002094, 0.3461, 0.1538, 0.3461, 0.1538, 0.4547, 0.1038, 0.3461, 0.1038, 0.3461, 0.1538, 0.4547, 0.002094, 0.4547, 0.03705, 0.3461, 0.6, 0.1668, 0.6, 0.2018, 0.5725, 0.2018, 0.5725, 0.1668, 0.3695, 0.1668, 0.3695, 0.2018, 0.3503, 0.2018, 0.3503, 0.1668, 0.3042, 0.4723, 0.3541, 0.4012, 0.3541, 0.4723, 0.2374, 0.4723, 0.3541, 0.4012, 0.3042, 0.4723, 0.2025, 0.4723, 0.3541, 0.4012, 0.2374, 0.4723, 0.4293, 0.1668, 0.5128, 0.1668, 0.5128, 0.2018, 0.4293, 0.2018, 0.6624, 0.7564, 0.6624, 0.7377, 0.6662, 0.7377, 0.6662, 0.7564, 0.6662, 0.7939, 0.6624, 0.7939, 0.6624, 0.7564, 0.6662, 0.7564, 0.3579, 0.3825, 0.3579, 0.4012, 0.3541, 0.4012, 0.3541, 0.3825, 0.6624, 0.7002, 0.6662, 0.7002, 0.6662, 0.7377, 0.6624, 0.7377, 0.5128, 0.1668, 0.5725, 0.1668, 0.5334, 0.1812, 0.5231, 0.1812, 0.5334, 0.2018, 0.5334, 0.1812, 0.5725, 0.1668, 0.5725, 0.2018, 0.5128, 0.2018, 0.5128, 0.1668, 0.5231, 0.1812, 0.5231, 0.2018, 0.3541, 0.3825, 0.2025, 0.3637, 0.3541, 0.3637, 0.3541, 0.4012, 0.2025, 0.4723, 0.2025, 0.3637, 0.3541, 0.3825, 0.4293, 0.1668, 0.4293, 0.2018, 0.3695, 0.2018, 0.3695, 0.1668, 0.1509, 0.7375, 0.05895, 0.7773, 0.1563, 0.7778, 0.1565, 0.7376, 0.1509, 0.7375, 0.1563, 0.7778, 0.1509, 0.7375, 0.003274, 0.6871, 0.05895, 0.7773, 0.2277, 0.8102, 0.2333, 0.8102, 0.2333, 0.8664, 0.2277, 0.8664, 0.4539, 0.7723, 0.4941, 0.7667, 0.4941, 0.8641, 0.4042, 0.9202, 0.4539, 0.7723, 0.4941, 0.8641, 0.4539, 0.7723, 0.4539, 0.7667, 0.4941, 0.7667, 0.3508, 0.04611, 0.3508, 0.002884, 0.389, 0.002885, 0.389, 0.04611, 0.3784, 0.6651, 0.1599, 0.6651, 0.1679, 0.6566, 0.3704, 0.6566, 0.1599, 0.6029, 0.3784, 0.6029, 0.3704, 0.6251, 0.1679, 0.6251, 0.1599, 0.6651, 0.1599, 0.6029, 0.1679, 0.6251, 0.1679, 0.6566, 0.3784, 0.6029, 0.3784, 0.6651, 0.3704, 0.6566, 0.3704, 0.6251, 0.3588, 0.1505, 0.357, 0.1516, 0.3568, 0.1186, 0.3586, 0.1205, 0.4042, 0.9202, 0.4042, 0.8463, 0.4539, 0.7723, 0.4042, 0.8463, 0.4043, 0.7723, 0.4539, 0.7723, 0.1512, 0.6879, 0.07723, 0.6875, 0.1509, 0.7375, 0.07723, 0.6875, 0.003274, 0.6871, 0.1509, 0.7375, 0.5028, 0.002886, 0.4924, 0.01473, 0.4753, 0.01473, 0.4459, 0.002885, 0.5028, 0.04611, 0.4924, 0.03427, 0.4924, 0.01473, 0.5028, 0.002886, 0.4459, 0.04611, 0.4753, 0.03427, 0.4924, 0.03427, 0.5028, 0.04611, 0.4459, 0.002885, 0.4753, 0.01473, 0.4753, 0.03427, 0.4459, 0.04611, 0.4459, 0.002885, 0.4166, 0.01473, 0.3994, 0.01473, 0.389, 0.002885, 0.4459, 0.04611, 0.4166, 0.03427, 0.4166, 0.01473, 0.4459, 0.002885, 0.389, 0.04611, 0.3994, 0.03427, 0.4166, 0.03427, 0.4459, 0.04611, 0.389, 0.002885, 0.3994, 0.01473, 0.3994, 0.03427, 0.389, 0.04611, 0.5512, 0.2038, 0.5325, 0.2189, 0.5107, 0.2189, 0.4733, 0.2038, 0.5512, 0.2699, 0.5325, 0.2438, 0.5325, 0.2189, 0.5512, 0.2038, 0.4733, 0.2699, 0.5107, 0.2438, 0.5325, 0.2438, 0.5512, 0.2699, 0.4733, 0.2038, 0.5107, 0.2189, 0.5107, 0.2438, 0.4733, 0.2699, 0.4733, 0.2699, 0.4359, 0.2438, 0.4359, 0.2189, 0.4733, 0.2038, 0.5043, 0.52, 0.4892, 0.6354, 0.4643, 0.6354, 0.4382, 0.52, 0.7033, 0.01473, 0.719, 0.003396, 0.719, 0.04611, 0.7033, 0.03427, 0.6758, 0.04611, 0.6861, 0.03427, 0.7033, 0.03427, 0.719, 0.04611, 0.6758, 0.003397, 0.6861, 0.01473, 0.6861, 0.03427, 0.6758, 0.04611, 0.719, 0.003396, 0.7033, 0.01473, 0.6861, 0.01473, 0.6758, 0.003397, 0.6547, 0.7141, 0.6547, 0.6984, 0.6574, 0.6984, 0.6574, 0.7141, 0.6547, 0.7141, 0.6574, 0.7141, 0.6574, 0.7321, 0.6547, 0.7321, 0.6547, 0.7479, 0.6547, 0.7321, 0.6574, 0.7321, 0.6574, 0.7479, 0.6547, 0.7659, 0.6547, 0.7479, 0.6574, 0.7479, 0.6574, 0.7659, 0.6179, 0.1197, 0.6179, 0.1116, 0.6192, 0.1116, 0.6192, 0.1197, 0.6179, 0.1462, 0.6179, 0.137, 0.6192, 0.137, 0.6192, 0.1462, 0.6179, 0.137, 0.6179, 0.1289, 0.6192, 0.1289, 0.6192, 0.137, 0.6179, 0.1197, 0.6192, 0.1197, 0.6192, 0.1289, 0.6179, 0.1289, 0.3684, 0.374, 0.3684, 0.3898, 0.3657, 0.3898, 0.3657, 0.374, 0.3684, 0.3898, 0.3684, 0.4078, 0.3657, 0.4078, 0.3657, 0.3898, 0.3684, 0.4078, 0.3684, 0.4236, 0.3657, 0.4236, 0.3657, 0.4078, 0.3684, 0.4416, 0.3657, 0.4416, 0.3657, 0.4236, 0.3684, 0.4236, 0.08054, 0.8647, 0.08129, 0.8639, 0.1021, 0.8639, 0.1028, 0.8647, 0.3647, 0.4713, 0.3639, 0.4706, 0.3639, 0.4467, 0.3647, 0.4459, 0.201, 0.6405, 0.2003, 0.6413, 0.1795, 0.6413, 0.1787, 0.6405, 0.6967, 0.1011, 0.6974, 0.1019, 0.6974, 0.1258, 0.6967, 0.1265, 0.7, 0.1265, 0.6993, 0.1258, 0.6993, 0.1019, 0.7, 0.1011, 0.1787, 0.6439, 0.1795, 0.6432, 0.2003, 0.6432, 0.201, 0.6439, 0.3613, 0.4459, 0.3621, 0.4467, 0.3621, 0.4706, 0.3613, 0.4713, 0.1028, 0.8613, 0.1021, 0.862, 0.08129, 0.862, 0.08054, 0.8613, 0.1021, 0.8639, 0.08129, 0.8639, 0.08129, 0.862, 0.1021, 0.862, 0.3639, 0.4467, 0.3639, 0.4706, 0.3621, 0.4706, 0.3621, 0.4467, 0.1795, 0.6413, 0.2003, 0.6413, 0.2003, 0.6432, 0.1795, 0.6432, 0.6974, 0.1019, 0.6993, 0.1019, 0.6993, 0.1258, 0.6974, 0.1258, 0.5007, 0.7293, 0.5007, 0.7255, 0.5419, 0.7255, 0.5419, 0.7293, 0.255, 0.7338, 0.1614, 0.6685, 0.3805, 0.6685, 0.2962, 0.7338, 0.1614, 0.6685, 0.255, 0.7338, 0.1614, 0.7392, 0.255, 0.7338, 0.255, 0.7392, 0.1614, 0.7392, 0.2962, 0.7392, 0.2962, 0.7338, 0.3805, 0.7392, 0.2962, 0.7338, 0.3805, 0.6685, 0.3805, 0.7392, 0.6208, 0.8208, 0.662, 0.8208, 0.662, 0.823, 0.6208, 0.823, 0.6208, 0.8208, 0.6208, 0.8154, 0.662, 0.8154, 0.662, 0.8208, 0.6208, 0.8154, 0.6208, 0.8138, 0.662, 0.8138, 0.662, 0.8154, 0.529, 0.5136, 0.5327, 0.5136, 0.5327, 0.5263, 0.529, 0.5263, 0.1746, 0.7794, 0.1746, 0.7744, 0.1761, 0.7744, 0.1761, 0.7794, 0.7315, 0.8024, 0.7315, 0.804, 0.6739, 0.8057, 0.6739, 0.8041, 0.6739, 0.8024, 0.1377, 0.3422, 0.1377, 0.3139, 0.1398, 0.2998, 0.1398, 0.3422, 0.1215, 0.2998, 0.125, 0.3139, 0.125, 0.3422, 0.1215, 0.3422, 0.5327, 0.5136, 0.529, 0.5136, 0.5327, 0.5098, 0.5327, 0.5136, 0.4691, 0.5136, 0.4691, 0.5098, 0.5327, 0.5098, 0.529, 0.5136, 0.1781, 0.7829, 0.1761, 0.7794, 0.1781, 0.7794, 0.1781, 0.7829, 0.1746, 0.7794, 0.1761, 0.7794, 0.1185, 0.7794, 0.1746, 0.7794, 0.1781, 0.7829, 0.1185, 0.7829, 0.2742, 0.2997, 0.3459, 0.2997, 0.3459, 0.3612, 0.2742, 0.3612, 0.407, 0.6405, 0.407, 0.6379, 0.4097, 0.6379, 0.4097, 0.6405, 0.4115, 0.6399, 0.4097, 0.6379, 0.4097, 0.5751, 0.4115, 0.5731, 0.4097, 0.5725, 0.4097, 0.5751, 0.407, 0.5751, 0.407, 0.5725, 0.4052, 0.5731, 0.407, 0.5751, 0.407, 0.6379, 0.4052, 0.6399, 0.407, 0.6379, 0.407, 0.5751, 0.4097, 0.5751, 0.4097, 0.6379, 0.407, 0.6379, 0.407, 0.5751, 0.4097, 0.5751, 0.4097, 0.6379, 0.4052, 0.5731, 0.407, 0.5751, 0.407, 0.6379, 0.4052, 0.6399, 0.4097, 0.5725, 0.4097, 0.5751, 0.407, 0.5751, 0.407, 0.5725, 0.4115, 0.6399, 0.4097, 0.6379, 0.4097, 0.5751, 0.4115, 0.5731, 0.407, 0.6405, 0.407, 0.6379, 0.4097, 0.6379, 0.4097, 0.6405, 0.407, 0.6405, 0.407, 0.6379, 0.4097, 0.6379, 0.4097, 0.6405, 0.4115, 0.6399, 0.4097, 0.6379, 0.4097, 0.5751, 0.4115, 0.5731, 0.4097, 0.5725, 0.4097, 0.5751, 0.407, 0.5751, 0.407, 0.5725, 0.4052, 0.5731, 0.407, 0.5751, 0.407, 0.6379, 0.4052, 0.6399, 0.407, 0.6379, 0.407, 0.5751, 0.4097, 0.5751, 0.4097, 0.6379, 0.407, 0.6379, 0.407, 0.5751, 0.4097, 0.5751, 0.4097, 0.6379, 0.4052, 0.5731, 0.407, 0.5751, 0.407, 0.6379, 0.4052, 0.6399, 0.4097, 0.5725, 0.4097, 0.5751, 0.407, 0.5751, 0.407, 0.5725, 0.4115, 0.6399, 0.4097, 0.6379, 0.4097, 0.5751, 0.4115, 0.5731, 0.407, 0.6405, 0.407, 0.6379, 0.4097, 0.6379, 0.4097, 0.6405, 0.6974, 0.1019, 0.6993, 0.1019, 0.6993, 0.1258, 0.6974, 0.1258, 0.1795, 0.6413, 0.2003, 0.6413, 0.2003, 0.6432, 0.1795, 0.6432, 0.3639, 0.4467, 0.3639, 0.4706, 0.3621, 0.4706, 0.3621, 0.4467, 0.1021, 0.8639, 0.08129, 0.8639, 0.08129, 0.862, 0.1021, 0.862, 0.1028, 0.8613, 0.1021, 0.862, 0.08129, 0.862, 0.08054, 0.8613, 0.3613, 0.4459, 0.3621, 0.4467, 0.3621, 0.4706, 0.3613, 0.4713, 0.1787, 0.6439, 0.1795, 0.6432, 0.2003, 0.6432, 0.201, 0.6439, 0.7, 0.1265, 0.6993, 0.1258, 0.6993, 0.1019, 0.7, 0.1011, 0.6967, 0.1011, 0.6974, 0.1019, 0.6974, 0.1258, 0.6967, 0.1265, 0.201, 0.6405, 0.2003, 0.6413, 0.1795, 0.6413, 0.1787, 0.6405, 0.3647, 0.4713, 0.3639, 0.4706, 0.3639, 0.4467, 0.3647, 0.4459, 0.08054, 0.8647, 0.08129, 0.8639, 0.1021, 0.8639, 0.1028, 0.8647, 0.08054, 0.8647, 0.08129, 0.8639, 0.1021, 0.8639, 0.1028, 0.8647, 0.3647, 0.4713, 0.3639, 0.4706, 0.3639, 0.4467, 0.3647, 0.4459, 0.201, 0.6405, 0.2003, 0.6413, 0.1795, 0.6413, 0.1787, 0.6405, 0.6967, 0.1011, 0.6974, 0.1019, 0.6974, 0.1258, 0.6967, 0.1265, 0.7, 0.1265, 0.6993, 0.1258, 0.6993, 0.1019, 0.7, 0.1011, 0.1787, 0.6439, 0.1795, 0.6432, 0.2003, 0.6432, 0.201, 0.6439, 0.3613, 0.4459, 0.3621, 0.4467, 0.3621, 0.4706, 0.3613, 0.4713, 0.1028, 0.8613, 0.1021, 0.862, 0.08129, 0.862, 0.08054, 0.8613, 0.1021, 0.8639, 0.08129, 0.8639, 0.08129, 0.862, 0.1021, 0.862, 0.3639, 0.4467, 0.3639, 0.4706, 0.3621, 0.4706, 0.3621, 0.4467, 0.1795, 0.6413, 0.2003, 0.6413, 0.2003, 0.6432, 0.1795, 0.6432, 0.6974, 0.1019, 0.6993, 0.1019, 0.6993, 0.1258, 0.6974, 0.1258, 0.2487, 0.6353, 0.2487, 0.6334, 0.2848, 0.6334, 0.2848, 0.6353, 0.2848, 0.6334, 0.2487, 0.6334, 0.2487, 0.6325, 0.2848, 0.6325, 0.2487, 0.6297, 0.2848, 0.6297, 0.2848, 0.6306, 0.2487, 0.6306, 0.2487, 0.6306, 0.2848, 0.6306, 0.2848, 0.6325, 0.2487, 0.6325, 0.1089, 0.9107, 0.1089, 0.9125, 0.07283, 0.9125, 0.07283, 0.9107, 0.1089, 0.9162, 0.07283, 0.9162, 0.07283, 0.9153, 0.1089, 0.9153, 0.07283, 0.9125, 0.1089, 0.9125, 0.1089, 0.9135, 0.07283, 0.9135, 0.1089, 0.9153, 0.07283, 0.9153, 0.07283, 0.9135, 0.1089, 0.9135, 0.6936, 0.04868, 0.6952, 0.04868, 0.6952, 0.0948, 0.6936, 0.09643, 0.6222, 0.2613, 0.6206, 0.2597, 0.6206, 0.2136, 0.6222, 0.2136, 0.6231, 0.7818, 0.6247, 0.7801, 0.6527, 0.7801, 0.6543, 0.7818, 0.6543, 0.7762, 0.6527, 0.7778, 0.6247, 0.7778, 0.6231, 0.7762, 0.6166, 0.2136, 0.6182, 0.2136, 0.6182, 0.2597, 0.6166, 0.2613, 0.6992, 0.09643, 0.6976, 0.0948, 0.6976, 0.04868, 0.6992, 0.04868, 0.6527, 0.7801, 0.6247, 0.7801, 0.6247, 0.7778, 0.6527, 0.7778, 0.6206, 0.2136, 0.6206, 0.2597, 0.6182, 0.2597, 0.6182, 0.2136, 0.6952, 0.0948, 0.6952, 0.04868, 0.6976, 0.04868, 0.6976, 0.0948, 0.6952, 0.0948, 0.6952, 0.04868, 0.6976, 0.04868, 0.6976, 0.0948, 0.6206, 0.2136, 0.6206, 0.2597, 0.6182, 0.2597, 0.6182, 0.2136, 0.6527, 0.7801, 0.6247, 0.7801, 0.6247, 0.7778, 0.6527, 0.7778, 0.6992, 0.09643, 0.6976, 0.0948, 0.6976, 0.04868, 0.6992, 0.04868, 0.6166, 0.2136, 0.6182, 0.2136, 0.6182, 0.2597, 0.6166, 0.2613, 0.6543, 0.7762, 0.6527, 0.7778, 0.6247, 0.7778, 0.6231, 0.7762, 0.6231, 0.7818, 0.6247, 0.7801, 0.6527, 0.7801, 0.6543, 0.7818, 0.6222, 0.2613, 0.6206, 0.2597, 0.6206, 0.2136, 0.6222, 0.2136, 0.6936, 0.04868, 0.6952, 0.04868, 0.6952, 0.0948, 0.6936, 0.09643, 0.5645, 0.09239, 0.5646, 0.1645, 0.5578, 0.152, 0.5579, 0.1186, 0.9827, 0.2516, 0.9827, 0.4678, 0.9815, 0.4678, 0.9815, 0.2516, 0.1638, 0.9337, 0.1302, 0.9337, 0.1302, 0.8751, 0.1638, 0.8751, 0.3992, 0.9337, 0.3656, 0.9337, 0.3656, 0.8751, 0.3992, 0.8751, 0.2589, 0.644, 0.2589, 0.6421, 0.3257, 0.6421, 0.3257, 0.644, 0.3257, 0.6478, 0.2589, 0.6478, 0.2589, 0.644, 0.3257, 0.644, 0.3586, 0.1205, 0.3568, 0.1186, 0.5579, 0.1186, 0.5562, 0.1205, 0.5563, 0.1505, 0.5578, 0.152, 0.357, 0.1516, 0.3588, 0.1505, 0.5556, 0.1512, 0.5562, 0.1205, 0.5579, 0.1186, 0.5578, 0.152, 0.4733, 0.2038, 0.4359, 0.2189, 0.414, 0.2189, 0.3482, 0.2038, 0.3482, 0.2699, 0.414, 0.2438, 0.4359, 0.2438, 0.4733, 0.2699, 0.3482, 0.2038, 0.414, 0.2189, 0.414, 0.2438, 0.3482, 0.2699, 0.5043, 0.723, 0.4892, 0.6572, 0.4892, 0.6354, 0.5043, 0.52, 0.4382, 0.723, 0.4643, 0.6572, 0.4892, 0.6572, 0.5043, 0.723, 0.4382, 0.52, 0.4643, 0.6354, 0.4643, 0.6572, 0.4382, 0.723, 0.3459, 0.3612, 0.3459, 0.2997, 0.3532, 0.2997, 0.3532, 0.3612, 0.5467, 0.8292, 0.5467, 0.7725, 0.54, 0.7725, 0.54, 0.8292, 0.6739, 0.3819, 0.7315, 0.3836, 0.7315, 0.3853, 0.6739, 0.3853, 0.6739, 0.3836, 0.7349, 0.804, 0.7349, 0.8057, 0.6739, 0.8057, 0.7315, 0.804, 0.7349, 0.3836, 0.7315, 0.3836, 0.6739, 0.3819, 0.7349, 0.3819, 0.6, 0.1668, 0.601, 0.1668, 0.602, 0.2018, 0.601, 0.2018, 0.6, 0.2018, 0.602, 0.2018, 0.601, 0.1668, 0.601, 0.1648, 0.602, 0.1648, 0.3503, 0.1668, 0.3503, 0.2018, 0.3493, 0.2018, 0.3482, 0.2018, 0.3493, 0.1668, 0.3482, 0.2018, 0.3482, 0.1648, 0.3493, 0.1648, 0.3493, 0.1668, 0.6127, 0.8292, 0.6127, 0.7725, 0.5467, 0.7725, 0.5467, 0.8292, 0.9827, 0.4678, 0.9827, 0.4759, 0.964, 0.4759, 0.964, 0.4678, 0.35, 0.09239, 0.5645, 0.09239, 0.5579, 0.1186, 0.3568, 0.1186, 0.9815, 0.2516, 0.9815, 0.4678, 0.964, 0.4678, 0.964, 0.2516, 0.5646, 0.1645, 0.3504, 0.1641, 0.357, 0.1516, 0.5578, 0.152, 0.9827, 0.2437, 0.9827, 0.2516, 0.964, 0.2516, 0.964, 0.2437, 0.3504, 0.1641, 0.35, 0.09239, 0.3568, 0.1186, 0.357, 0.1516, 0.0, 0.0, 1.0, 0.0, 1.0, 1.0, 0.0, 1.0, 0.0, 0.0, 1.0, 0.0, 1.0, 1.0, 0.0, 1.0, 0.0, 0.0, 1.0, 0.0, 1.0, 1.0, 0.0, 1.0, 0.0, 0.0, 1.0, 0.0, 1.0, 1.0, 0.0, 1.0, 0.0, 0.0, 1.0, 0.0, 1.0, 1.0, 0.0, 1.0, 0.0, 0.0, 1.0, 0.0, 1.0, 1.0, 0.0, 1.0, 0.0, 0.0, 1.0, 0.0, 1.0, 1.0, 0.0, 1.0, 0.0, 0.0, 1.0, 0.0, 1.0, 1.0, 0.0, 1.0, 0.0, 0.0, 1.0, 0.0, 1.0, 1.0, 0.0, 1.0, 0.0, 0.0, 1.0, 0.0, 1.0, 1.0, 0.0, 1.0, 0.0, 0.0, 1.0, 0.0, 1.0, 1.0, 0.0, 1.0, 0.0, 0.0, 1.0, 0.0, 1.0, 1.0, 0.0, 1.0, 0.0, 0.0, 1.0, 0.0, 1.0, 1.0, 0.0, 1.0, 0.0, 0.0, 1.0, 0.0, 1.0, 1.0, 0.0, 1.0, 0.0, 0.0, 1.0, 0.0, 1.0, 1.0, 0.0, 1.0, 0.0, 0.0, 1.0, 0.0, 1.0, 1.0, 0.0, 1.0, 0.0, 0.0, 1.0, 0.0, 1.0, 1.0, 0.0, 1.0, 0.0, 0.0, 1.0, 0.0, 1.0, 1.0, 0.0, 1.0, 0.0, 0.0, 1.0, 0.0, 1.0, 1.0, 0.0, 1.0, 0.0, 0.0, 1.0, 0.0, 1.0, 1.0, 0.0, 1.0, 0.0, 0.0, 1.0, 0.0, 1.0, 1.0, 0.0, 1.0, 0.0, 0.0, 1.0, 0.0, 1.0, 1.0, 0.0, 1.0, 0.0, 0.0, 1.0, 0.0, 1.0, 1.0, 0.0, 1.0, 0.0, 0.0, 1.0, 0.0, 1.0, 1.0, 0.0, 1.0, 0.0, 0.0, 1.0, 0.0, 1.0, 1.0, 0.0, 1.0, 0.0, 0.0, 1.0, 0.0, 1.0, 1.0, 0.0, 1.0, 0.0, 0.0, 1.0, 0.0, 1.0, 1.0, 0.0, 1.0, 0.0, 0.0, 1.0, 0.0, 1.0, 1.0, 0.0, 1.0, 0.0, 0.0, 1.0, 0.0, 1.0, 1.0, 0.0, 1.0, 0.0, 0.0, 1.0, 0.0, 1.0, 1.0, 0.0, 1.0, 0.0, 0.0, 1.0, 0.0, 1.0, 1.0, 0.0, 1.0, 0.0, 0.0, 1.0, 0.0, 1.0, 1.0, 0.0, 1.0, 0.0, 0.0, 1.0, 0.0, 1.0, 1.0, 0.0, 1.0, 0.0, 0.0, 1.0, 0.0, 1.0, 1.0, 0.0, 1.0, 0.0, 0.0, 1.0, 0.0, 1.0, 1.0, 0.0, 1.0, 0.0, 0.0, 1.0, 0.0, 1.0, 1.0, 0.0, 1.0, 0.0, 0.0, 1.0, 0.0, 1.0, 1.0, 0.0, 1.0, 0.0, 0.0, 1.0, 0.0, 1.0, 1.0, 0.0, 1.0, 0.0, 0.0, 1.0, 0.0, 1.0, 1.0, 0.0, 1.0, 0.0, 0.0, 1.0, 0.0, 1.0, 1.0, 0.0, 1.0, 0.0, 0.0, 1.0, 0.0, 1.0, 1.0, 0.0, 1.0, 0.0, 0.0, 1.0, 0.0, 1.0, 1.0, 0.0, 1.0, 0.3014, 0.4749, 0.2346, 0.4749, 0.2349, 0.4744, 0.3017, 0.4744, 0.2374, 0.4723, 0.3042, 0.4723, 0.3039, 0.4729, 0.2371, 0.4729, 0.3934, 0.9826, 0.1773, 0.9826, 0.1773, 0.9639, 0.3934, 0.9639])
me_residential_buildings_001.materials.append(mat_ground)
me_residential_buildings_001.materials.append(mat_glass)
me_residential_buildings_001.use_remesh_preserve_volume = False
me_residential_buildings_001.use_remesh_preserve_attributes = False
me_residential_buildings_001.use_mirror_vertex_groups = False
me_residential_buildings_001.update()

# ---- objects
ob_resbuild_mid = bpy.data.objects.new('ResBuild_Mid', me_residential_buildings_001)

# ---- transforms, parenting, visibility, modifiers, constraints
ob_resbuild_mid.location = (0.0, 0.0, 0.0)

# ---- collection membership
col_collection.objects.link(ob_resbuild_mid)

# ---- scene / render settings (as saved in the file)
scene.frame_start = 1; scene.frame_end = 250; scene.frame_set(1)
scene.render.engine = 'BLENDER_EEVEE_NEXT'
bpy.context.view_layer.update()

# ---- added for rendering (the .blend has no active camera and no usable light): camera, sun
cam_auto = bpy.data.cameras.new('AutoCamera')
cam_auto.lens = 50.0
cam_auto.sensor_width = 36.0
cam_auto.clip_end = 1000.0
ob_auto_camera = bpy.data.objects.new('AutoCamera', cam_auto)
scene.collection.objects.link(ob_auto_camera)
ob_auto_camera.location = (24.4093, -29.2909, 21.3273)
ob_auto_camera.rotation_euler = (1.09748, -7.21219e-08, 0.694738)
scene.camera = ob_auto_camera
light_auto_sun = bpy.data.lights.new('AutoSun', 'SUN')
light_auto_sun.energy = 3.0
light_auto_sun.angle = 0.0523599
ob_auto_sun = bpy.data.objects.new('AutoSun', light_auto_sun)
scene.collection.objects.link(ob_auto_sun)
ob_auto_sun.rotation_euler = (0.872665, 0.174533, 0.523599)
bpy.context.view_layer.update()
